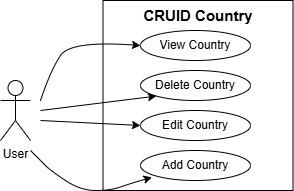

The diagram above was exported from draw.io. Its source (the exported page's mxGraphModel, read from the mxfile embedded in the PNG):
<mxGraphModel dx="1209" dy="1562" grid="1" gridSize="10" guides="1" tooltips="1" connect="1" arrows="1" fold="1" page="1" pageScale="1" pageWidth="827" pageHeight="1169" math="0" shadow="0">
  <root>
    <mxCell id="0" />
    <mxCell id="1" parent="0" />
    <mxCell id="GzMQH6pEGXJjIYF92G5S-1" value="&lt;div&gt;CRUID Country&lt;/div&gt;" style="whiteSpace=wrap;html=1;aspect=fixed;verticalAlign=top;fontStyle=1;fontSize=15;" vertex="1" parent="1">
      <mxGeometry x="-57.5" y="-40" width="190" height="190" as="geometry" />
    </mxCell>
    <mxCell id="GzMQH6pEGXJjIYF92G5S-2" value="User" style="shape=umlActor;verticalLabelPosition=bottom;verticalAlign=top;html=1;outlineConnect=0;" vertex="1" parent="1">
      <mxGeometry x="-160" y="40" width="30" height="60" as="geometry" />
    </mxCell>
    <mxCell id="GzMQH6pEGXJjIYF92G5S-3" value="View Country" style="ellipse;whiteSpace=wrap;html=1;fontSize=12;" vertex="1" parent="1">
      <mxGeometry x="-20" y="-10" width="110" height="30" as="geometry" />
    </mxCell>
    <mxCell id="GzMQH6pEGXJjIYF92G5S-4" value="Delete Country" style="ellipse;whiteSpace=wrap;html=1;fontSize=12;" vertex="1" parent="1">
      <mxGeometry x="-20" y="30" width="110" height="30" as="geometry" />
    </mxCell>
    <mxCell id="GzMQH6pEGXJjIYF92G5S-9" value="" style="curved=1;endArrow=classic;html=1;rounded=0;entryX=0;entryY=0.5;entryDx=0;entryDy=0;" edge="1" parent="1" target="GzMQH6pEGXJjIYF92G5S-3">
      <mxGeometry width="50" height="50" relative="1" as="geometry">
        <mxPoint x="-120" y="60" as="sourcePoint" />
        <mxPoint x="30" y="30" as="targetPoint" />
        <Array as="points">
          <mxPoint x="-110" y="30" />
          <mxPoint x="-90" />
        </Array>
      </mxGeometry>
    </mxCell>
    <mxCell id="GzMQH6pEGXJjIYF92G5S-11" value="" style="endArrow=classic;html=1;rounded=0;entryX=0;entryY=1;entryDx=0;entryDy=0;" edge="1" parent="1" target="GzMQH6pEGXJjIYF92G5S-4">
      <mxGeometry width="50" height="50" relative="1" as="geometry">
        <mxPoint x="-120" y="70" as="sourcePoint" />
        <mxPoint x="30" y="30" as="targetPoint" />
      </mxGeometry>
    </mxCell>
    <mxCell id="GzMQH6pEGXJjIYF92G5S-12" value="" style="endArrow=classic;html=1;rounded=0;entryX=0;entryY=0.5;entryDx=0;entryDy=0;" edge="1" parent="1" target="GzMQH6pEGXJjIYF92G5S-15">
      <mxGeometry width="50" height="50" relative="1" as="geometry">
        <mxPoint x="-120" y="80" as="sourcePoint" />
        <mxPoint x="1.9831529011289604" y="83.04001732832762" as="targetPoint" />
      </mxGeometry>
    </mxCell>
    <mxCell id="GzMQH6pEGXJjIYF92G5S-13" value="" style="curved=1;endArrow=classic;html=1;rounded=0;entryX=0.105;entryY=0.894;entryDx=0;entryDy=0;entryPerimeter=0;" edge="1" parent="1" target="GzMQH6pEGXJjIYF92G5S-16">
      <mxGeometry width="50" height="50" relative="1" as="geometry">
        <mxPoint x="-130" y="110" as="sourcePoint" />
        <mxPoint y="120" as="targetPoint" />
        <Array as="points">
          <mxPoint x="-120" y="120" />
          <mxPoint x="-110" y="130" />
          <mxPoint x="-80" y="150" />
          <mxPoint x="-50" y="150" />
          <mxPoint x="-30" y="143" />
        </Array>
      </mxGeometry>
    </mxCell>
    <mxCell id="GzMQH6pEGXJjIYF92G5S-15" value="Edit Country" style="ellipse;whiteSpace=wrap;html=1;fontSize=12;" vertex="1" parent="1">
      <mxGeometry x="-20" y="70" width="110" height="30" as="geometry" />
    </mxCell>
    <mxCell id="GzMQH6pEGXJjIYF92G5S-16" value="Add Country" style="ellipse;whiteSpace=wrap;html=1;fontSize=12;" vertex="1" parent="1">
      <mxGeometry x="-20" y="110" width="110" height="30" as="geometry" />
    </mxCell>
  </root>
</mxGraphModel>